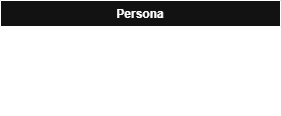

The diagram above was exported from draw.io. Its source (the exported page's mxGraphModel, read from the mxfile embedded in the PNG):
<mxGraphModel dx="1268" dy="611" grid="1" gridSize="10" guides="1" tooltips="1" connect="1" arrows="1" fold="1" page="1" pageScale="1" pageWidth="1169" pageHeight="827" math="0" shadow="0">
  <root>
    <mxCell id="0" />
    <mxCell id="1" parent="0" />
    <mxCell id="dsdxrzEscaPS0LYn7UId-1" value="Persona" style="swimlane;fontStyle=1;align=center;verticalAlign=top;childLayout=stackLayout;horizontal=1;startSize=26;horizontalStack=0;resizeParent=1;resizeParentMax=0;resizeLast=0;collapsible=1;marginBottom=0;whiteSpace=wrap;html=1;" vertex="1" parent="1">
      <mxGeometry x="120" y="160" width="280" height="112" as="geometry" />
    </mxCell>
    <mxCell id="dsdxrzEscaPS0LYn7UId-2" value="- nombre: String" style="text;strokeColor=none;fillColor=none;align=left;verticalAlign=top;spacingLeft=4;spacingRight=4;overflow=hidden;rotatable=0;points=[[0,0.5],[1,0.5]];portConstraint=eastwest;whiteSpace=wrap;html=1;" vertex="1" parent="dsdxrzEscaPS0LYn7UId-1">
      <mxGeometry y="26" width="280" height="26" as="geometry" />
    </mxCell>
    <mxCell id="dsdxrzEscaPS0LYn7UId-3" value="" style="line;strokeWidth=1;fillColor=none;align=left;verticalAlign=middle;spacingTop=-1;spacingLeft=3;spacingRight=3;rotatable=0;labelPosition=right;points=[];portConstraint=eastwest;strokeColor=inherit;" vertex="1" parent="dsdxrzEscaPS0LYn7UId-1">
      <mxGeometry y="52" width="280" height="8" as="geometry" />
    </mxCell>
    <mxCell id="dsdxrzEscaPS0LYn7UId-4" value="+ comprarCoche(Coche): Coche" style="text;strokeColor=none;fillColor=none;align=left;verticalAlign=top;spacingLeft=4;spacingRight=4;overflow=hidden;rotatable=0;points=[[0,0.5],[1,0.5]];portConstraint=eastwest;whiteSpace=wrap;html=1;" vertex="1" parent="dsdxrzEscaPS0LYn7UId-1">
      <mxGeometry y="60" width="280" height="26" as="geometry" />
    </mxCell>
    <mxCell id="dsdxrzEscaPS0LYn7UId-6" value="+ arrancarCoche(Coche): void" style="text;strokeColor=none;fillColor=none;align=left;verticalAlign=top;spacingLeft=4;spacingRight=4;overflow=hidden;rotatable=0;points=[[0,0.5],[1,0.5]];portConstraint=eastwest;whiteSpace=wrap;html=1;" vertex="1" parent="dsdxrzEscaPS0LYn7UId-1">
      <mxGeometry y="86" width="280" height="26" as="geometry" />
    </mxCell>
  </root>
</mxGraphModel>